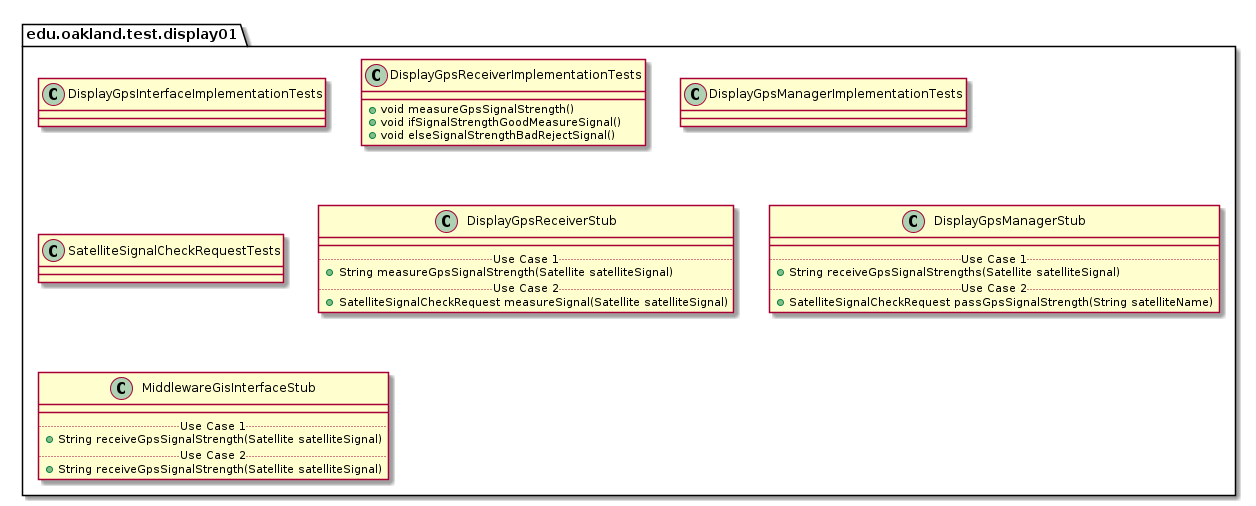

The diagram above was rendered by PlantUML. Its source (embedded in the PNG):
@startuml Display01TestPackage

package edu.oakland.test.display01 {
    
}


package edu.oakland.test.display01 {
    class DisplayGpsInterfaceImplementationTests {

    }
}


package edu.oakland.test.display01 {
    class DisplayGpsReceiverImplementationTests {
        + void measureGpsSignalStrength()
        + void ifSignalStrengthGoodMeasureSignal()
        + void elseSignalStrengthBadRejectSignal()
    }
}


package edu.oakland.test.display01 {
    class DisplayGpsManagerImplementationTests {

    }
}


package edu.oakland.test.display01 {
    class SatelliteSignalCheckRequestTests {

    }
}


package edu.oakland.test.display01 {
    class DisplayGpsReceiverStub {
        __
        .. Use Case 1 ..
        + String measureGpsSignalStrength(Satellite satelliteSignal)
        .. Use Case 2 ..
        + SatelliteSignalCheckRequest measureSignal(Satellite satelliteSignal)
    }
}


package edu.oakland.test.display01 {
    class DisplayGpsManagerStub {
        __
        .. Use Case 1 ..
        + String receiveGpsSignalStrengths(Satellite satelliteSignal)
        .. Use Case 2 ..
        + SatelliteSignalCheckRequest passGpsSignalStrength(String satelliteName)
    }
}


package edu.oakland.test.display01 {
    class MiddlewareGisInterfaceStub {
        __
        .. Use Case 1 ..
        + String receiveGpsSignalStrength(Satellite satelliteSignal)
        .. Use Case 2 ..
        + String receiveGpsSignalStrength(Satellite satelliteSignal)
    }
}


@enduml